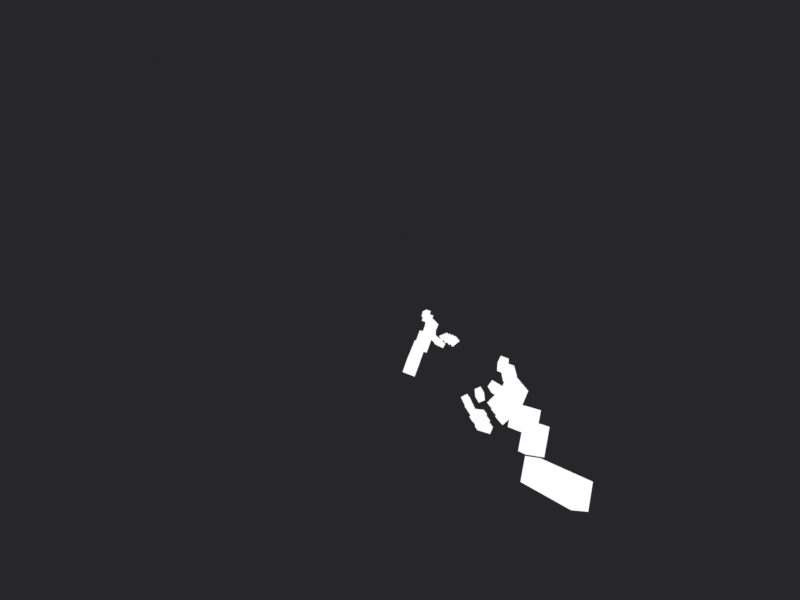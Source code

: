 # Source: Ashes_2063_EP1_shotgun_hands_all.blend  (saved by Blender 5.2.44; exported with 4.5.12 LTS)
import bpy
from mathutils import Matrix  # noqa: F401  (used for matrix-valued properties, if any)

bpy.ops.wm.read_factory_settings(use_empty=True)
scene = bpy.context.scene
scene.name = 'Shotgun_Hands_All'

# ---- collections
col_shotgun = bpy.data.collections.new('SHOTGUN'); scene.collection.children.link(col_shotgun)
col_shotgun_fx = bpy.data.collections.new('SHOTGUN_FX'); col_shotgun.children.link(col_shotgun_fx)

# ---- materials (node trees are filled in below, after node groups)
mat_sg_gloveleather = bpy.data.materials.new('SG_GloveLeather')
mat_sg_gloveleather.diffuse_color = (0.031, 0.03, 0.033, 1.0)
mat_sg_glovecuff = bpy.data.materials.new('SG_GloveCuff')
mat_sg_glovecuff.diffuse_color = (0.022, 0.021, 0.024, 1.0)
mat_sg_skin = bpy.data.materials.new('SG_Skin')
mat_sg_skin.diffuse_color = (0.268, 0.17, 0.14, 1.0)
mat_sg_sleeve = bpy.data.materials.new('SG_Sleeve')
mat_sg_sleeve.diffuse_color = (0.037, 0.036, 0.033, 1.0)

# ---- node groups
ng_g_pixelwear = bpy.data.node_groups.new('G_PixelWear', 'ShaderNodeTree')
_N = ng_g_pixelwear.nodes; _L = ng_g_pixelwear.links

# ---- material node trees
mat_sg_gloveleather.use_nodes = True; mat_sg_gloveleather.node_tree.nodes.clear()
_N = mat_sg_gloveleather.node_tree.nodes; _L = mat_sg_gloveleather.node_tree.links
n0 = _N.new('ShaderNodeOutputMaterial'); n0.name = 'Material Output'; n0.location = (0, 0)
n1 = _N.new('ShaderNodeEmission'); n1.name = 'GameColor'; n1.location = (0, 0)
n2 = _N.new('ShaderNodeTexCoord'); n2.name = 'Texture Coordinate'; n2.location = (0, 0)
n3 = _N.new('ShaderNodeVectorMath'); n3.name = 'Vector Math'; n3.location = (0, 0)
n3.operation = 'SNAP'
n3.inputs[1].default_value = (0.0032, 0.0032, 0.0032)
n4 = _N.new('ShaderNodeTexWhiteNoise'); n4.name = 'White Noise Texture'; n4.location = (0, 0)
n4.noise_dimensions = '4D'
n4.inputs[1].default_value = 1.0
n5 = _N.new('ShaderNodeValToRGB'); n5.name = 'Color Ramp'; n5.location = (0, 0)
n5.color_ramp.interpolation = 'CONSTANT'
while len(n5.color_ramp.elements) > 1: n5.color_ramp.elements.remove(n5.color_ramp.elements[-1])
n5.color_ramp.elements[0].position = 0.0; n5.color_ramp.elements[0].color = (0.02, 0.019, 0.021, 1.0)
_e = n5.color_ramp.elements.new(0.45); _e.color = (0.031, 0.03, 0.033, 1.0)
_e = n5.color_ramp.elements.new(0.82); _e.color = (0.046, 0.044, 0.048, 1.0)
n6 = _N.new('ShaderNodeGroup'); n6.name = 'Group'; n6.location = (0, 0)
n6.node_tree = ng_g_pixelwear
n6.inputs[1].default_value = 0.22
_L.new(n1.outputs[0], n0.inputs[0])
_L.new(n2.outputs[3], n3.inputs[0])
_L.new(n3.outputs[0], n4.inputs[0])
_L.new(n4.outputs[0], n5.inputs[0])
_L.new(n5.outputs[0], n6.inputs[0])
_L.new(n6.outputs[0], n1.inputs[0])
n0.is_active_output = True
mat_sg_glovecuff.use_nodes = True; mat_sg_glovecuff.node_tree.nodes.clear()
_N = mat_sg_glovecuff.node_tree.nodes; _L = mat_sg_glovecuff.node_tree.links
n0 = _N.new('ShaderNodeOutputMaterial'); n0.name = 'Material Output'; n0.location = (0, 0)
n1 = _N.new('ShaderNodeEmission'); n1.name = 'GameColor'; n1.location = (0, 0)
n2 = _N.new('ShaderNodeTexCoord'); n2.name = 'Texture Coordinate'; n2.location = (0, 0)
n3 = _N.new('ShaderNodeVectorMath'); n3.name = 'Vector Math'; n3.location = (0, 0)
n3.operation = 'SNAP'
n3.inputs[1].default_value = (0.0026, 0.0026, 0.0026)
n4 = _N.new('ShaderNodeTexWhiteNoise'); n4.name = 'White Noise Texture'; n4.location = (0, 0)
n4.noise_dimensions = '4D'
n4.inputs[1].default_value = 1.0
n5 = _N.new('ShaderNodeValToRGB'); n5.name = 'Color Ramp'; n5.location = (0, 0)
n5.color_ramp.interpolation = 'CONSTANT'
while len(n5.color_ramp.elements) > 1: n5.color_ramp.elements.remove(n5.color_ramp.elements[-1])
n5.color_ramp.elements[0].position = 0.0; n5.color_ramp.elements[0].color = (0.012, 0.011, 0.013, 1.0)
_e = n5.color_ramp.elements.new(0.5); _e.color = (0.022, 0.021, 0.024, 1.0)
_e = n5.color_ramp.elements.new(0.85); _e.color = (0.034, 0.032, 0.036, 1.0)
n6 = _N.new('ShaderNodeGroup'); n6.name = 'Group'; n6.location = (0, 0)
n6.node_tree = ng_g_pixelwear
n6.inputs[1].default_value = 0.18
_L.new(n1.outputs[0], n0.inputs[0])
_L.new(n2.outputs[3], n3.inputs[0])
_L.new(n3.outputs[0], n4.inputs[0])
_L.new(n4.outputs[0], n5.inputs[0])
_L.new(n5.outputs[0], n6.inputs[0])
_L.new(n6.outputs[0], n1.inputs[0])
n0.is_active_output = True
mat_sg_skin.use_nodes = True; mat_sg_skin.node_tree.nodes.clear()
_N = mat_sg_skin.node_tree.nodes; _L = mat_sg_skin.node_tree.links
n0 = _N.new('ShaderNodeOutputMaterial'); n0.name = 'Material Output'; n0.location = (0, 0)
n1 = _N.new('ShaderNodeEmission'); n1.name = 'GameColor'; n1.location = (0, 0)
n2 = _N.new('ShaderNodeTexCoord'); n2.name = 'Texture Coordinate'; n2.location = (0, 0)
n3 = _N.new('ShaderNodeVectorMath'); n3.name = 'Vector Math'; n3.location = (0, 0)
n3.operation = 'SNAP'
n3.inputs[1].default_value = (0.0032, 0.0032, 0.0032)
n4 = _N.new('ShaderNodeTexWhiteNoise'); n4.name = 'White Noise Texture'; n4.location = (0, 0)
n4.noise_dimensions = '4D'
n4.inputs[1].default_value = 1.0
n5 = _N.new('ShaderNodeValToRGB'); n5.name = 'Color Ramp'; n5.location = (0, 0)
n5.color_ramp.interpolation = 'CONSTANT'
while len(n5.color_ramp.elements) > 1: n5.color_ramp.elements.remove(n5.color_ramp.elements[-1])
n5.color_ramp.elements[0].position = 0.0; n5.color_ramp.elements[0].color = (0.196, 0.116, 0.094, 1.0)
_e = n5.color_ramp.elements.new(0.42); _e.color = (0.268, 0.17, 0.14, 1.0)
_e = n5.color_ramp.elements.new(0.8); _e.color = (0.34, 0.23, 0.194, 1.0)
n6 = _N.new('ShaderNodeGroup'); n6.name = 'Group'; n6.location = (0, 0)
n6.node_tree = ng_g_pixelwear
n6.inputs[1].default_value = 0.1
_L.new(n1.outputs[0], n0.inputs[0])
_L.new(n2.outputs[3], n3.inputs[0])
_L.new(n3.outputs[0], n4.inputs[0])
_L.new(n4.outputs[0], n5.inputs[0])
_L.new(n5.outputs[0], n6.inputs[0])
_L.new(n6.outputs[0], n1.inputs[0])
n0.is_active_output = True
mat_sg_sleeve.use_nodes = True; mat_sg_sleeve.node_tree.nodes.clear()
_N = mat_sg_sleeve.node_tree.nodes; _L = mat_sg_sleeve.node_tree.links
n0 = _N.new('ShaderNodeOutputMaterial'); n0.name = 'Material Output'; n0.location = (0, 0)
n1 = _N.new('ShaderNodeEmission'); n1.name = 'GameColor'; n1.location = (0, 0)
n2 = _N.new('ShaderNodeTexCoord'); n2.name = 'Texture Coordinate'; n2.location = (0, 0)
n3 = _N.new('ShaderNodeVectorMath'); n3.name = 'Vector Math'; n3.location = (0, 0)
n3.operation = 'SNAP'
n3.inputs[1].default_value = (0.0038, 0.0038, 0.0038)
n4 = _N.new('ShaderNodeTexWhiteNoise'); n4.name = 'White Noise Texture'; n4.location = (0, 0)
n4.noise_dimensions = '4D'
n4.inputs[1].default_value = 1.0
n5 = _N.new('ShaderNodeValToRGB'); n5.name = 'Color Ramp'; n5.location = (0, 0)
n5.color_ramp.interpolation = 'CONSTANT'
while len(n5.color_ramp.elements) > 1: n5.color_ramp.elements.remove(n5.color_ramp.elements[-1])
n5.color_ramp.elements[0].position = 0.0; n5.color_ramp.elements[0].color = (0.026, 0.025, 0.023, 1.0)
_e = n5.color_ramp.elements.new(0.48); _e.color = (0.037, 0.036, 0.033, 1.0)
_e = n5.color_ramp.elements.new(0.85); _e.color = (0.05, 0.048, 0.043, 1.0)
n6 = _N.new('ShaderNodeGroup'); n6.name = 'Group'; n6.location = (0, 0)
n6.node_tree = ng_g_pixelwear
n6.inputs[1].default_value = 0.3
_L.new(n1.outputs[0], n0.inputs[0])
_L.new(n2.outputs[3], n3.inputs[0])
_L.new(n3.outputs[0], n4.inputs[0])
_L.new(n4.outputs[0], n5.inputs[0])
_L.new(n5.outputs[0], n6.inputs[0])
_L.new(n6.outputs[0], n1.inputs[0])
n0.is_active_output = True

# ---- world
world_w_dark = bpy.data.worlds.new('W_Dark'); scene.world = world_w_dark
world_w_dark.use_nodes = True; world_w_dark.node_tree.nodes.clear()
_N = world_w_dark.node_tree.nodes; _L = world_w_dark.node_tree.links
n0 = _N.new('ShaderNodeBackground'); n0.name = 'Background'; n0.location = (-200, 100)
n0.inputs[0].default_value = (0.02, 0.02, 0.022, 1.0)
n1 = _N.new('ShaderNodeOutputWorld'); n1.name = 'World Output'; n1.location = (200, 100)
_L.new(n0.outputs[0], n1.inputs[0])
n1.is_active_output = True

# ---- cameras
cam_viewcam = bpy.data.cameras.new('ViewCam')
cam_viewcam.clip_start = 0.01
cam_viewcam.lens = 18.0

# ---- meshes
me_sg_handleft = bpy.data.meshes.new('SG_HandLeft')
me_sg_handleft.from_pydata([(-0.04013, -0.035, -0.02458), (-0.03785, -0.035, 0.01336), (-0.04013, 0.023, -0.02458), (-0.03785, 0.023, 0.01336), (-0.02715, -0.035, -0.02536), (-0.02487, -0.035, 0.01258), (-0.02715, 0.023, -0.02536), (-0.02487, 0.023, 0.01258), (-0.04004, -0.0375, 0.001686), (-0.02851, -0.0375, 0.004994), (-0.04004, -0.0225, 0.001686), (-0.02851, -0.0225, 0.004994), (-0.03398, -0.0375, -0.01946), (-0.02244, -0.0375, -0.01615), (-0.03398, -0.0225, -0.01946), (-0.02244, -0.0225, -0.01615), (-0.01625, -0.0375, -0.03558), (-0.01458, -0.0375, -0.0237), (-0.01625, -0.0225, -0.03558), (-0.01458, -0.0225, -0.0237), (0.005535, -0.0375, -0.03865), (0.007205, -0.0375, -0.02676), (0.005535, -0.0225, -0.03865), (0.007205, -0.0225, -0.02676), (0.02682, -0.0375, -0.02826), (0.01664, -0.0375, -0.0219), (0.02682, -0.0225, -0.02826), (0.01664, -0.0225, -0.0219), (0.03848, -0.0375, -0.009603), (0.0283, -0.0375, -0.003244), (0.03848, -0.0225, -0.009603), (0.0283, -0.0225, -0.003244), (-0.04003, -0.0165, 0.00276), (-0.02841, -0.0165, 0.005764), (-0.04003, -0.0015, 0.00276), (-0.02841, -0.0015, 0.005764), (-0.03452, -0.0165, -0.01854), (-0.0229, -0.0165, -0.01554), (-0.03452, -0.0015, -0.01854), (-0.0229, -0.0015, -0.01554), (-0.01845, -0.0165, -0.03451), (-0.01606, -0.0165, -0.02275), (-0.01845, -0.0015, -0.03451), (-0.01606, -0.0015, -0.02275), (0.003104, -0.0165, -0.0389), (0.005496, -0.0165, -0.02714), (0.003104, -0.0015, -0.0389), (0.005496, -0.0015, -0.02714), (0.02413, -0.0165, -0.03056), (0.01454, -0.0165, -0.02333), (0.02413, -0.0015, -0.03056), (0.01454, -0.0015, -0.02333), (0.03737, -0.0165, -0.01299), (0.02778, -0.0165, -0.005765), (0.03737, -0.0015, -0.01299), (0.02778, -0.0015, -0.005765), (-0.03998, 0.005, 0.004047), (-0.02827, 0.005, 0.006685), (-0.03998, 0.019, 0.004047), (-0.02827, 0.019, 0.006685), (-0.03514, 0.005, -0.01741), (-0.02343, 0.005, -0.01478), (-0.03514, 0.019, -0.01741), (-0.02343, 0.019, -0.01478), (-0.02101, 0.005, -0.03305), (-0.01776, 0.005, -0.0215), (-0.02101, 0.019, -0.03305), (-0.01776, 0.019, -0.0215), (0.0001715, 0.005, -0.039), (0.003419, 0.005, -0.02745), (0.0001715, 0.019, -0.039), (0.003419, 0.019, -0.02745), (0.02066, 0.005, -0.03298), (0.01188, 0.005, -0.0248), (0.02066, 0.019, -0.03298), (0.01188, 0.019, -0.0248), (0.03566, 0.005, -0.01689), (0.02688, 0.005, -0.00871), (0.03566, 0.019, -0.01689), (0.02688, 0.019, -0.00871), (-0.03987, 0.027, 0.005546), (-0.02807, 0.027, 0.007754), (-0.03987, 0.039, 0.005546), (-0.02807, 0.039, 0.007754), (-0.03582, 0.027, -0.01608), (-0.02402, 0.027, -0.01387), (-0.03582, 0.039, -0.01608), (-0.02402, 0.039, -0.01387), (-0.02384, 0.027, -0.0311), (-0.01962, 0.027, -0.01987), (-0.02384, 0.039, -0.0311), (-0.01962, 0.039, -0.01987), (-0.003249, 0.027, -0.03884), (0.0009729, 0.027, -0.02761), (-0.003249, 0.039, -0.03884), (0.0009729, 0.039, -0.02761), (0.01632, 0.027, -0.03533), (0.008607, 0.027, -0.02614), (0.01632, 0.039, -0.03533), (0.008607, 0.039, -0.02614), (0.03317, 0.027, -0.02119), (0.02546, 0.027, -0.012), (0.03317, 0.039, -0.02119), (0.02546, 0.039, -0.012), (-0.04219, 0.02154, 0.004608), (-0.04269, 0.02654, 0.02085), (-0.04524, 0.05196, -0.004849), (-0.04574, 0.05696, 0.01139), (-0.02726, 0.02304, 0.004608), (-0.02776, 0.02804, 0.02085), (-0.03031, 0.05346, -0.004849), (-0.03081, 0.05846, 0.01139), (-0.04256, 0.05135, 0.01247), (-0.04321, 0.05785, 0.02597), (-0.04472, 0.07286, 0.002027), (-0.04537, 0.07935, 0.01553), (-0.02963, 0.05265, 0.01247), (-0.03028, 0.05914, 0.02597), (-0.03179, 0.07415, 0.002027), (-0.03244, 0.08065, 0.01553), (-0.06037, -0.05538, -0.03486), (-0.06312, -0.06571, -0.002581), (-0.05304, -0.02786, -0.02542), (-0.05579, -0.03819, 0.006856), (-0.03621, -0.06181, -0.03486), (-0.03896, -0.07214, -0.002581), (-0.02888, -0.03429, -0.02542), (-0.03163, -0.04462, 0.006856), (-0.07163, -0.07053, -0.05182), (-0.07495, -0.083, -0.0129), (-0.06797, -0.05677, -0.0471), (-0.07129, -0.06924, -0.008181), (-0.04071, -0.07876, -0.05182), (-0.04403, -0.09123, -0.0129), (-0.03705, -0.065, -0.0471), (-0.04037, -0.07747, -0.008181), (-0.09604, -0.1523, -0.08951), (-0.09879, -0.1627, -0.05723), (-0.0753, -0.07437, -0.06277), (-0.07805, -0.08471, -0.03049), (-0.06995, -0.1593, -0.08951), (-0.0727, -0.1696, -0.05723), (-0.04921, -0.08132, -0.06277), (-0.05196, -0.09165, -0.03049)], [], [(0, 1, 3, 2), (2, 3, 7, 6), (6, 7, 5, 4), (4, 5, 1, 0), (2, 6, 4, 0), (7, 3, 1, 5), (8, 9, 11, 10), (10, 11, 15, 14), (14, 15, 13, 12), (12, 13, 9, 8), (10, 14, 12, 8), (15, 11, 9, 13), (16, 17, 19, 18), (18, 19, 23, 22), (22, 23, 21, 20), (20, 21, 17, 16), (18, 22, 20, 16), (23, 19, 17, 21), (24, 25, 27, 26), (26, 27, 31, 30), (30, 31, 29, 28), (28, 29, 25, 24), (26, 30, 28, 24), (31, 27, 25, 29), (32, 33, 35, 34), (34, 35, 39, 38), (38, 39, 37, 36), (36, 37, 33, 32), (34, 38, 36, 32), (39, 35, 33, 37), (40, 41, 43, 42), (42, 43, 47, 46), (46, 47, 45, 44), (44, 45, 41, 40), (42, 46, 44, 40), (47, 43, 41, 45), (48, 49, 51, 50), (50, 51, 55, 54), (54, 55, 53, 52), (52, 53, 49, 48), (50, 54, 52, 48), (55, 51, 49, 53), (56, 57, 59, 58), (58, 59, 63, 62), (62, 63, 61, 60), (60, 61, 57, 56), (58, 62, 60, 56), (63, 59, 57, 61), (64, 65, 67, 66), (66, 67, 71, 70), (70, 71, 69, 68), (68, 69, 65, 64), (66, 70, 68, 64), (71, 67, 65, 69), (72, 73, 75, 74), (74, 75, 79, 78), (78, 79, 77, 76), (76, 77, 73, 72), (74, 78, 76, 72), (79, 75, 73, 77), (80, 81, 83, 82), (82, 83, 87, 86), (86, 87, 85, 84), (84, 85, 81, 80), (82, 86, 84, 80), (87, 83, 81, 85), (88, 89, 91, 90), (90, 91, 95, 94), (94, 95, 93, 92), (92, 93, 89, 88), (90, 94, 92, 88), (95, 91, 89, 93), (96, 97, 99, 98), (98, 99, 103, 102), (102, 103, 101, 100), (100, 101, 97, 96), (98, 102, 100, 96), (103, 99, 97, 101), (104, 105, 107, 106), (106, 107, 111, 110), (110, 111, 109, 108), (108, 109, 105, 104), (106, 110, 108, 104), (111, 107, 105, 109), (112, 113, 115, 114), (114, 115, 119, 118), (118, 119, 117, 116), (116, 117, 113, 112), (114, 118, 116, 112), (119, 115, 113, 117), (120, 121, 123, 122), (122, 123, 127, 126), (126, 127, 125, 124), (124, 125, 121, 120), (122, 126, 124, 120), (127, 123, 121, 125), (128, 129, 131, 130), (130, 131, 135, 134), (134, 135, 133, 132), (132, 133, 129, 128), (130, 134, 132, 128), (135, 131, 129, 133), (136, 137, 139, 138), (138, 139, 143, 142), (142, 143, 141, 140), (140, 141, 137, 136), (138, 142, 140, 136), (143, 139, 137, 141)])
me_sg_handleft.polygons.foreach_set('material_index', [0, 0, 0, 0, 0, 0, 0, 0, 0, 0, 0, 0, 2, 2, 2, 2, 2, 2, 2, 2, 2, 2, 2, 2, 0, 0, 0, 0, 0, 0, 2, 2, 2, 2, 2, 2, 2, 2, 2, 2, 2, 2, 0, 0, 0, 0, 0, 0, 2, 2, 2, 2, 2, 2, 2, 2, 2, 2, 2, 2, 0, 0, 0, 0, 0, 0, 2, 2, 2, 2, 2, 2, 2, 2, 2, 2, 2, 2, 0, 0, 0, 0, 0, 0, 2, 2, 2, 2, 2, 2, 0, 0, 0, 0, 0, 0, 1, 1, 1, 1, 1, 1, 3, 3, 3, 3, 3, 3])
me_sg_handleft.materials.append(mat_sg_gloveleather)
me_sg_handleft.materials.append(mat_sg_glovecuff)
me_sg_handleft.materials.append(mat_sg_skin)
me_sg_handleft.materials.append(mat_sg_sleeve)
me_sg_handleft.update()
me_sg_handright = bpy.data.meshes.new('SG_HandRight')
me_sg_handright.from_pydata([(0.02079, -0.08257, 0.004127), (0.0185, -0.08716, 0.04984), (0.02052, -0.02884, 0.009511), (0.01823, -0.03343, 0.05522), (0.03377, -0.08257, 0.004776), (0.03148, -0.08716, 0.05049), (0.0335, -0.02884, 0.01016), (0.03121, -0.03343, 0.05587), (0.02151, 0.0007588, 0.006652), (0.02455, -0.0006389, 0.02025), (0.02203, 0.02464, 0.008991), (0.02507, 0.02324, 0.02259), (0.04493, 0.0007588, 0.001415), (0.04797, -0.0006389, 0.01501), (0.04545, 0.02464, 0.003753), (0.04849, 0.02324, 0.01735), (0.009479, 0.02935, -0.01681), (0.01686, 0.02581, -0.008045), (0.01443, 0.05419, -0.01094), (0.02181, 0.05065, -0.002168), (0.02019, 0.02935, -0.02583), (0.02757, 0.02581, -0.01706), (0.02514, 0.05419, -0.01996), (0.03252, 0.05065, -0.01119), (0.02617, -0.026, -0.01406), (0.01529, -0.026, -0.008987), (0.02617, -0.01, -0.01406), (0.01529, -0.01, -0.008987), (0.03546, -0.026, 0.00588), (0.02459, -0.026, 0.01095), (0.03546, -0.01, 0.00588), (0.02459, -0.01, 0.01095), (-0.004929, -0.026, -0.03804), (-0.007013, -0.026, -0.02623), (-0.004929, -0.01, -0.03804), (-0.007013, -0.01, -0.02623), (0.01674, -0.026, -0.03422), (0.01465, -0.026, -0.02241), (0.01674, -0.01, -0.03422), (0.01465, -0.01, -0.02241), (-0.03182, -0.026, -0.01253), (-0.02333, -0.026, -0.004042), (-0.03182, -0.01, -0.01253), (-0.02333, -0.01, -0.004042), (-0.01626, -0.026, -0.02808), (-0.007778, -0.026, -0.0196), (-0.01626, -0.01, -0.02808), (-0.007778, -0.01, -0.0196), (0.02526, -0.0475, -0.01576), (0.01457, -0.0475, -0.01029), (0.02526, -0.0325, -0.01576), (0.01457, -0.0325, -0.01029), (0.03528, -0.0475, 0.003826), (0.0246, -0.0475, 0.009293), (0.03528, -0.0325, 0.003826), (0.0246, -0.0325, 0.009293), (-0.007934, -0.0475, -0.03775), (-0.009001, -0.0475, -0.0258), (-0.007934, -0.0325, -0.03775), (-0.009001, -0.0325, -0.0258), (0.01398, -0.0475, -0.0358), (0.01291, -0.0475, -0.02384), (0.01398, -0.0325, -0.0358), (0.01291, -0.0325, -0.02384), (-0.0296, -0.0475, -0.01814), (-0.02221, -0.0475, -0.008688), (-0.0296, -0.0325, -0.01814), (-0.02221, -0.0325, -0.008688), (-0.01226, -0.0475, -0.03169), (-0.004876, -0.0475, -0.02223), (-0.01226, -0.0325, -0.03169), (-0.004876, -0.0325, -0.02223), (0.02404, -0.0685, -0.01787), (0.01362, -0.0685, -0.01191), (0.02404, -0.0555, -0.01787), (0.01362, -0.0555, -0.01191), (0.03497, -0.0685, 0.001218), (0.02456, -0.0685, 0.007182), (0.03497, -0.0555, 0.001218), (0.02456, -0.0555, 0.007182), (-0.01171, -0.0685, -0.03676), (-0.01146, -0.0685, -0.02476), (-0.01171, -0.0555, -0.03676), (-0.01146, -0.0555, -0.02476), (0.01029, -0.0685, -0.03722), (0.01054, -0.0685, -0.02522), (0.01029, -0.0555, -0.03722), (0.01054, -0.0555, -0.02522), (-0.0261, -0.0685, -0.02452), (-0.02029, -0.0685, -0.01402), (-0.0261, -0.0555, -0.02452), (-0.02029, -0.0555, -0.01402), (-0.006863, -0.0685, -0.03519), (-0.001045, -0.0685, -0.02469), (-0.006863, -0.0555, -0.03519), (-0.001045, -0.0555, -0.02469), (0.01256, -0.0407, 0.04156), (0.0118, -0.04484, 0.05803), (0.01845, -0.008293, 0.04997), (0.0177, -0.01243, 0.06644), (0.0283, -0.04357, 0.04156), (0.02755, -0.04771, 0.05803), (0.0342, -0.01116, 0.04997), (0.03344, -0.0153, 0.06644), (0.01103, -0.0105, 0.04822), (0.009525, -0.01615, 0.06204), (0.01695, 0.01175, 0.05796), (0.01544, 0.006103, 0.07178), (0.02456, -0.0141, 0.04822), (0.02305, -0.01975, 0.06204), (0.03048, 0.008149, 0.05796), (0.02897, 0.002504, 0.07178), (0.02927, -0.1168, -0.002877), (0.0271, -0.1071, 0.03172), (0.02256, -0.08679, -0.01172), (0.02038, -0.07709, 0.02288), (0.05562, -0.1109, -0.002877), (0.05344, -0.1012, 0.03172), (0.0489, -0.0809, -0.01172), (0.04673, -0.07119, 0.02288), (0.03438, -0.137, -0.02445), (0.03179, -0.1254, 0.01687), (0.03103, -0.122, -0.02887), (0.02844, -0.1104, 0.01245), (0.06756, -0.1296, -0.02445), (0.06497, -0.118, 0.01687), (0.06421, -0.1146, -0.02887), (0.06162, -0.103, 0.01245), (0.06237, -0.2202, -0.04086), (0.0602, -0.2105, -0.006265), (0.0435, -0.1358, -0.06573), (0.04133, -0.1261, -0.03114), (0.09067, -0.2139, -0.04086), (0.0885, -0.2042, -0.006265), (0.0718, -0.1295, -0.06573), (0.06963, -0.1198, -0.03114)], [], [(0, 1, 3, 2), (2, 3, 7, 6), (6, 7, 5, 4), (4, 5, 1, 0), (2, 6, 4, 0), (7, 3, 1, 5), (8, 9, 11, 10), (10, 11, 15, 14), (14, 15, 13, 12), (12, 13, 9, 8), (10, 14, 12, 8), (15, 11, 9, 13), (16, 17, 19, 18), (18, 19, 23, 22), (22, 23, 21, 20), (20, 21, 17, 16), (18, 22, 20, 16), (23, 19, 17, 21), (24, 25, 27, 26), (26, 27, 31, 30), (30, 31, 29, 28), (28, 29, 25, 24), (26, 30, 28, 24), (31, 27, 25, 29), (32, 33, 35, 34), (34, 35, 39, 38), (38, 39, 37, 36), (36, 37, 33, 32), (34, 38, 36, 32), (39, 35, 33, 37), (40, 41, 43, 42), (42, 43, 47, 46), (46, 47, 45, 44), (44, 45, 41, 40), (42, 46, 44, 40), (47, 43, 41, 45), (48, 49, 51, 50), (50, 51, 55, 54), (54, 55, 53, 52), (52, 53, 49, 48), (50, 54, 52, 48), (55, 51, 49, 53), (56, 57, 59, 58), (58, 59, 63, 62), (62, 63, 61, 60), (60, 61, 57, 56), (58, 62, 60, 56), (63, 59, 57, 61), (64, 65, 67, 66), (66, 67, 71, 70), (70, 71, 69, 68), (68, 69, 65, 64), (66, 70, 68, 64), (71, 67, 65, 69), (72, 73, 75, 74), (74, 75, 79, 78), (78, 79, 77, 76), (76, 77, 73, 72), (74, 78, 76, 72), (79, 75, 73, 77), (80, 81, 83, 82), (82, 83, 87, 86), (86, 87, 85, 84), (84, 85, 81, 80), (82, 86, 84, 80), (87, 83, 81, 85), (88, 89, 91, 90), (90, 91, 95, 94), (94, 95, 93, 92), (92, 93, 89, 88), (90, 94, 92, 88), (95, 91, 89, 93), (96, 97, 99, 98), (98, 99, 103, 102), (102, 103, 101, 100), (100, 101, 97, 96), (98, 102, 100, 96), (103, 99, 97, 101), (104, 105, 107, 106), (106, 107, 111, 110), (110, 111, 109, 108), (108, 109, 105, 104), (106, 110, 108, 104), (111, 107, 105, 109), (112, 113, 115, 114), (114, 115, 119, 118), (118, 119, 117, 116), (116, 117, 113, 112), (114, 118, 116, 112), (119, 115, 113, 117), (120, 121, 123, 122), (122, 123, 127, 126), (126, 127, 125, 124), (124, 125, 121, 120), (122, 126, 124, 120), (127, 123, 121, 125), (128, 129, 131, 130), (130, 131, 135, 134), (134, 135, 133, 132), (132, 133, 129, 128), (130, 134, 132, 128), (135, 131, 129, 133)])
me_sg_handright.polygons.foreach_set('material_index', [0, 0, 0, 0, 0, 0, 0, 0, 0, 0, 0, 0, 2, 2, 2, 2, 2, 2, 0, 0, 0, 0, 0, 0, 2, 2, 2, 2, 2, 2, 2, 2, 2, 2, 2, 2, 0, 0, 0, 0, 0, 0, 2, 2, 2, 2, 2, 2, 2, 2, 2, 2, 2, 2, 0, 0, 0, 0, 0, 0, 2, 2, 2, 2, 2, 2, 2, 2, 2, 2, 2, 2, 0, 0, 0, 0, 0, 0, 2, 2, 2, 2, 2, 2, 0, 0, 0, 0, 0, 0, 1, 1, 1, 1, 1, 1, 3, 3, 3, 3, 3, 3])
me_sg_handright.materials.append(mat_sg_gloveleather)
me_sg_handright.materials.append(mat_sg_glovecuff)
me_sg_handright.materials.append(mat_sg_skin)
me_sg_handright.materials.append(mat_sg_sleeve)
me_sg_handright.update()
me_sg_body = bpy.data.meshes.new('SG_Body')
me_sg_body.from_pydata([], [], [])
me_sg_body.materials.append(None)
me_sg_body.materials.append(None)
me_sg_body.materials.append(None)
me_sg_body.materials.append(None)
me_sg_body.materials.append(None)
me_sg_body.materials.append(None)
me_sg_body.materials.append(None)
me_sg_body.materials.append(None)
me_sg_body.materials.append(None)
me_sg_body.materials.append(None)
me_sg_body.update()
me_sg_pump = bpy.data.meshes.new('SG_Pump')
me_sg_pump.from_pydata([], [], [])
me_sg_pump.materials.append(None)
me_sg_pump.materials.append(None)
me_sg_pump.materials.append(None)
me_sg_pump.materials.append(None)
me_sg_pump.materials.append(None)
me_sg_pump.materials.append(None)
me_sg_pump.materials.append(None)
me_sg_pump.materials.append(None)
me_sg_pump.materials.append(None)
me_sg_pump.materials.append(None)
me_sg_pump.update()
me_sg_trigger = bpy.data.meshes.new('SG_Trigger')
me_sg_trigger.from_pydata([], [], [])
me_sg_trigger.materials.append(None)
me_sg_trigger.materials.append(None)
me_sg_trigger.materials.append(None)
me_sg_trigger.materials.append(None)
me_sg_trigger.materials.append(None)
me_sg_trigger.materials.append(None)
me_sg_trigger.materials.append(None)
me_sg_trigger.materials.append(None)
me_sg_trigger.materials.append(None)
me_sg_trigger.materials.append(None)
me_sg_trigger.update()
me_sg_portshell = bpy.data.meshes.new('SG_PortShell')
me_sg_portshell.from_pydata([], [], [])
me_sg_portshell.materials.append(None)
me_sg_portshell.materials.append(None)
me_sg_portshell.materials.append(None)
me_sg_portshell.materials.append(None)
me_sg_portshell.materials.append(None)
me_sg_portshell.materials.append(None)
me_sg_portshell.materials.append(None)
me_sg_portshell.materials.append(None)
me_sg_portshell.materials.append(None)
me_sg_portshell.materials.append(None)
me_sg_portshell.update()
me_sg_casing = bpy.data.meshes.new('SG_Casing')
me_sg_casing.from_pydata([], [], [])
me_sg_casing.materials.append(None)
me_sg_casing.materials.append(None)
me_sg_casing.materials.append(None)
me_sg_casing.materials.append(None)
me_sg_casing.materials.append(None)
me_sg_casing.materials.append(None)
me_sg_casing.materials.append(None)
me_sg_casing.materials.append(None)
me_sg_casing.materials.append(None)
me_sg_casing.materials.append(None)
me_sg_casing.update()
me_sg_loadshell = bpy.data.meshes.new('SG_LoadShell')
me_sg_loadshell.from_pydata([], [], [])
me_sg_loadshell.materials.append(None)
me_sg_loadshell.materials.append(None)
me_sg_loadshell.materials.append(None)
me_sg_loadshell.materials.append(None)
me_sg_loadshell.materials.append(None)
me_sg_loadshell.materials.append(None)
me_sg_loadshell.materials.append(None)
me_sg_loadshell.materials.append(None)
me_sg_loadshell.materials.append(None)
me_sg_loadshell.materials.append(None)
me_sg_loadshell.update()
me_sg_muzzleflash = bpy.data.meshes.new('SG_MuzzleFlash')
me_sg_muzzleflash.from_pydata([], [], [])
me_sg_muzzleflash.materials.append(None)
me_sg_muzzleflash.update()

# ---- objects
ob_viewcam = bpy.data.objects.new('ViewCam', cam_viewcam)
ob_sg_handleft = bpy.data.objects.new('SG_HandLeft', me_sg_handleft)
ob_sg_handright = bpy.data.objects.new('SG_HandRight', me_sg_handright)
ob_sg_root = bpy.data.objects.new('SG_Root', None)
ob_sg_body = bpy.data.objects.new('SG_Body', me_sg_body)
ob_sg_pump = bpy.data.objects.new('SG_Pump', me_sg_pump)
ob_sg_trigger = bpy.data.objects.new('SG_Trigger', me_sg_trigger)
ob_sg_portshell = bpy.data.objects.new('SG_PortShell', me_sg_portshell)
ob_sg_casing = bpy.data.objects.new('SG_Casing', me_sg_casing)
ob_sg_loadshell = bpy.data.objects.new('SG_LoadShell', me_sg_loadshell)
ob_sg_muzzleflash = bpy.data.objects.new('SG_MuzzleFlash', me_sg_muzzleflash)

# ---- transforms, parenting, visibility, modifiers, constraints
ob_viewcam.location = (0.0, 0.0, 0.0)
ob_viewcam.rotation_euler = (1.571, 0.0, 0.0)
ob_sg_handleft.parent = ob_sg_pump
ob_sg_handleft.location = (0.0, 0.0, 0.0)
ob_sg_handright.parent = ob_sg_root
ob_sg_handright.location = (0.0, 0.0, 0.0)
ob_sg_root.location = (0.134, 0.68, -0.158)
ob_sg_root.rotation_euler = (0.1745, 0.3142, 0.1745)
ob_sg_root.empty_display_size = 0.1
ob_sg_body.parent = ob_sg_root
ob_sg_body.location = (0.0, 0.0, 0.0)
ob_sg_pump.parent = ob_sg_root
ob_sg_pump.location = (0.0, 0.326, 0.0345)
ob_sg_trigger.parent = ob_sg_root
ob_sg_trigger.location = (0.0, 0.06, 0.0)
ob_sg_trigger.rotation_euler = (-0.3142, 0.0, 0.0)
ob_sg_portshell.parent = ob_sg_root
ob_sg_portshell.location = (0.014, 0.145, 0.048)
ob_sg_casing.parent = ob_sg_root
ob_sg_casing.location = (0.037, 0.145, 0.052)
ob_sg_casing.hide_viewport = True
ob_sg_casing.hide_render = True
ob_sg_loadshell.parent = ob_sg_root
ob_sg_loadshell.location = (0.03, -0.022, -0.155)
ob_sg_loadshell.rotation_euler = (-0.4363, 0.0, -0.2094)
ob_sg_loadshell.hide_viewport = True
ob_sg_loadshell.hide_render = True
ob_sg_muzzleflash.parent = ob_sg_root
ob_sg_muzzleflash.location = (0.0, 0.63, 0.058)

# ---- collection membership
scene.collection.objects.link(ob_viewcam)
scene.collection.objects.link(ob_sg_handleft)
scene.collection.objects.link(ob_sg_handright)
col_shotgun.objects.link(ob_sg_root)
col_shotgun.objects.link(ob_sg_body)
col_shotgun.objects.link(ob_sg_pump)
col_shotgun.objects.link(ob_sg_trigger)
col_shotgun.objects.link(ob_sg_portshell)
col_shotgun_fx.objects.link(ob_sg_casing)
col_shotgun_fx.objects.link(ob_sg_loadshell)
col_shotgun_fx.objects.link(ob_sg_muzzleflash)

# ---- scene / render settings (as saved in the file)
scene.camera = ob_viewcam
scene.frame_start = 1; scene.frame_end = 294; scene.frame_set(1)
scene.render.engine = 'BLENDER_EEVEE_NEXT'
scene.render.resolution_x = 320
scene.render.resolution_y = 240
scene.render.fps = 35
scene.render.filter_size = 0.0
scene.render.bake_bias = 0.0
scene.render.bake_samples = 0
scene.render.compositor_device = 'GPU'
scene.eevee.use_volume_custom_range = False
scene.eevee.fast_gi_thickness_near = 0.1
scene.eevee.fast_gi_thickness_far = 0.0
scene.eevee.ray_tracing_options.screen_trace_thickness = 0.1
scene.view_settings.view_transform = 'Standard'
bpy.context.view_layer.update()
